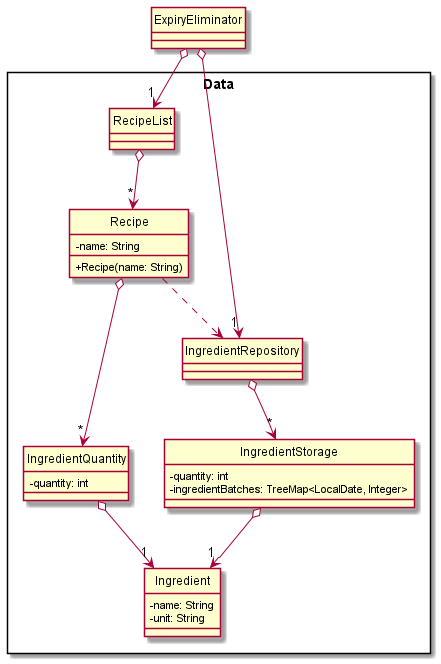

The diagram above was rendered by PlantUML. Its source (embedded in the PNG):
@startuml
'https://plantuml.com/class-diagram
!include style.puml

class ExpiryEliminator

component Data {
class Recipe {
    -name: String
    +Recipe(name: String)
}


class IngredientStorage {
    -quantity: int
    -ingredientBatches: TreeMap<LocalDate, Integer>
}

class IngredientQuantity {
    -quantity: int
}
class IngredientRepository
class RecipeList
class Ingredient {
    -name: String
    -unit: String
}
}
IngredientStorage o--> "1"Ingredient
IngredientRepository o--> "*" IngredientStorage
IngredientQuantity o--> "1" Ingredient
Recipe o--> "*" IngredientQuantity
RecipeList o--> "*" Recipe
Recipe ..> IngredientRepository

ExpiryEliminator o--> "1"IngredientRepository
ExpiryEliminator o--> "1"RecipeList
@enduml